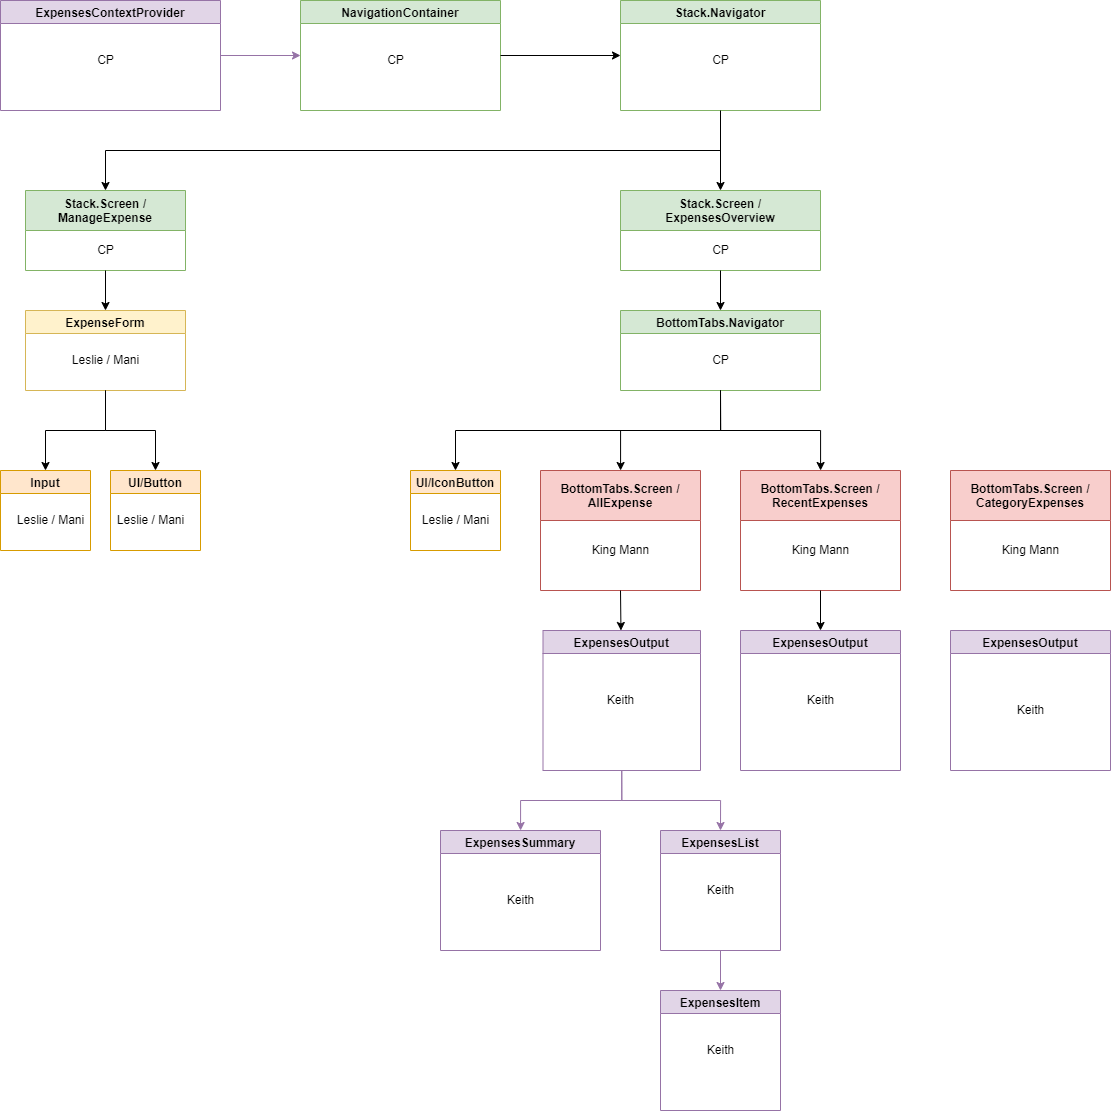

The diagram above was exported from draw.io. Its source (the exported page's mxGraphModel, read from the mxfile embedded in the PNG):
<mxGraphModel dx="2385" dy="458" grid="1" gridSize="10" guides="1" tooltips="1" connect="1" arrows="1" fold="1" page="1" pageScale="1" pageWidth="1169" pageHeight="827" background="none" math="0" shadow="0">
  <root>
    <mxCell id="0" />
    <mxCell id="1" parent="0" />
    <mxCell id="2" value="ExpensesContextProvider" style="swimlane;fillColor=#e1d5e7;strokeColor=#9673a6;" vertex="1" parent="1">
      <mxGeometry x="20" y="850" width="220" height="110" as="geometry" />
    </mxCell>
    <mxCell id="3" value="CP" style="text;html=1;align=center;verticalAlign=middle;resizable=0;points=[];autosize=1;strokeColor=none;fillColor=none;" vertex="1" parent="2">
      <mxGeometry x="90" y="50" width="30" height="20" as="geometry" />
    </mxCell>
    <mxCell id="4" value="NavigationContainer" style="swimlane;fillColor=#d5e8d4;strokeColor=#82b366;" vertex="1" parent="1">
      <mxGeometry x="320" y="850" width="200" height="110" as="geometry" />
    </mxCell>
    <mxCell id="5" value="CP" style="text;html=1;align=center;verticalAlign=middle;resizable=0;points=[];autosize=1;strokeColor=none;fillColor=none;" vertex="1" parent="4">
      <mxGeometry x="80" y="50" width="30" height="20" as="geometry" />
    </mxCell>
    <mxCell id="6" value="Stack.Navigator" style="swimlane;fillColor=#d5e8d4;strokeColor=#82b366;" vertex="1" parent="1">
      <mxGeometry x="640" y="850" width="200" height="110" as="geometry" />
    </mxCell>
    <mxCell id="7" value="CP" style="text;html=1;align=center;verticalAlign=middle;resizable=0;points=[];autosize=1;strokeColor=none;fillColor=none;" vertex="1" parent="6">
      <mxGeometry x="85" y="50" width="30" height="20" as="geometry" />
    </mxCell>
    <mxCell id="8" value="" style="endArrow=classic;html=1;rounded=0;entryX=0;entryY=0.5;entryDx=0;entryDy=0;exitX=1;exitY=0.5;exitDx=0;exitDy=0;fillColor=#e1d5e7;strokeColor=#9673a6;" edge="1" source="2" target="4" parent="1">
      <mxGeometry width="50" height="50" relative="1" as="geometry">
        <mxPoint x="240" y="920" as="sourcePoint" />
        <mxPoint x="150" y="940" as="targetPoint" />
      </mxGeometry>
    </mxCell>
    <mxCell id="9" value="Stack.Screen / &#10;ManageExpense" style="swimlane;startSize=40;fillColor=#d5e8d4;strokeColor=#82b366;" vertex="1" parent="1">
      <mxGeometry x="45" y="1040" width="160" height="80" as="geometry" />
    </mxCell>
    <mxCell id="10" value="CP" style="text;html=1;align=center;verticalAlign=middle;resizable=0;points=[];autosize=1;strokeColor=none;fillColor=none;" vertex="1" parent="9">
      <mxGeometry x="65" y="50" width="30" height="20" as="geometry" />
    </mxCell>
    <mxCell id="11" value="BottomTabs.Navigator" style="swimlane;fillColor=#d5e8d4;strokeColor=#82b366;" vertex="1" parent="1">
      <mxGeometry x="640" y="1160" width="200" height="80" as="geometry" />
    </mxCell>
    <mxCell id="12" value="CP" style="text;html=1;align=center;verticalAlign=middle;resizable=0;points=[];autosize=1;strokeColor=none;fillColor=none;" vertex="1" parent="11">
      <mxGeometry x="85" y="40" width="30" height="20" as="geometry" />
    </mxCell>
    <mxCell id="13" value="Stack.Screen / &#10;ExpensesOverview" style="swimlane;startSize=40;fillColor=#d5e8d4;strokeColor=#82b366;" vertex="1" parent="1">
      <mxGeometry x="640" y="1040" width="200" height="80" as="geometry" />
    </mxCell>
    <mxCell id="14" value="CP" style="text;html=1;align=center;verticalAlign=middle;resizable=0;points=[];autosize=1;strokeColor=none;fillColor=none;" vertex="1" parent="13">
      <mxGeometry x="85" y="50" width="30" height="20" as="geometry" />
    </mxCell>
    <mxCell id="15" value="" style="endArrow=classic;html=1;rounded=0;entryX=0;entryY=0.5;entryDx=0;entryDy=0;exitX=1;exitY=0.5;exitDx=0;exitDy=0;" edge="1" source="4" target="6" parent="1">
      <mxGeometry width="50" height="50" relative="1" as="geometry">
        <mxPoint x="540" y="905" as="sourcePoint" />
        <mxPoint x="600" y="905" as="targetPoint" />
      </mxGeometry>
    </mxCell>
    <mxCell id="16" value="" style="endArrow=classic;html=1;rounded=0;entryX=0.5;entryY=0;entryDx=0;entryDy=0;exitX=0.5;exitY=1;exitDx=0;exitDy=0;edgeStyle=orthogonalEdgeStyle;fillColor=#d5e8d4;strokeColor=#000000;" edge="1" source="6" target="13" parent="1">
      <mxGeometry width="50" height="50" relative="1" as="geometry">
        <mxPoint x="570" y="1040" as="sourcePoint" />
        <mxPoint x="620" y="990" as="targetPoint" />
      </mxGeometry>
    </mxCell>
    <mxCell id="17" value="" style="endArrow=classic;html=1;rounded=0;entryX=0.5;entryY=0;entryDx=0;entryDy=0;edgeStyle=orthogonalEdgeStyle;" edge="1" target="9" parent="1">
      <mxGeometry width="50" height="50" relative="1" as="geometry">
        <mxPoint x="740" y="1000" as="sourcePoint" />
        <mxPoint x="957.56" y="1008.2" as="targetPoint" />
      </mxGeometry>
    </mxCell>
    <mxCell id="18" value="BottomTabs.Screen / &#10;AllExpense" style="swimlane;startSize=50;fillColor=#f8cecc;strokeColor=#b85450;" vertex="1" parent="1">
      <mxGeometry x="560" y="1320" width="160" height="120" as="geometry" />
    </mxCell>
    <mxCell id="19" value="King Mann" style="text;html=1;align=center;verticalAlign=middle;resizable=0;points=[];autosize=1;strokeColor=none;fillColor=none;" vertex="1" parent="18">
      <mxGeometry x="45" y="70" width="70" height="20" as="geometry" />
    </mxCell>
    <mxCell id="20" value="BottomTabs.Screen / &#10;RecentExpenses" style="swimlane;startSize=50;fillColor=#f8cecc;strokeColor=#b85450;" vertex="1" parent="1">
      <mxGeometry x="760" y="1320" width="160" height="120" as="geometry" />
    </mxCell>
    <mxCell id="21" value="King Mann" style="text;html=1;align=center;verticalAlign=middle;resizable=0;points=[];autosize=1;strokeColor=none;fillColor=none;" vertex="1" parent="20">
      <mxGeometry x="45" y="70" width="70" height="20" as="geometry" />
    </mxCell>
    <mxCell id="22" value="ExpensesOutput" style="swimlane;fillColor=#e1d5e7;strokeColor=#9673a6;" vertex="1" parent="1">
      <mxGeometry x="760" y="1480" width="160" height="140" as="geometry" />
    </mxCell>
    <mxCell id="23" value="Keith" style="text;html=1;align=center;verticalAlign=middle;resizable=0;points=[];autosize=1;strokeColor=none;fillColor=none;" vertex="1" parent="22">
      <mxGeometry x="60" y="60" width="40" height="20" as="geometry" />
    </mxCell>
    <mxCell id="24" value="" style="endArrow=classic;html=1;rounded=0;entryX=0.5;entryY=0;entryDx=0;entryDy=0;exitX=0.5;exitY=1;exitDx=0;exitDy=0;fillColor=#d5e8d4;strokeColor=#000000;" edge="1" source="13" target="11" parent="1">
      <mxGeometry width="50" height="50" relative="1" as="geometry">
        <mxPoint x="410" y="1270" as="sourcePoint" />
        <mxPoint x="460" y="1220" as="targetPoint" />
      </mxGeometry>
    </mxCell>
    <mxCell id="25" value="" style="endArrow=classic;html=1;rounded=0;exitX=0.5;exitY=1;exitDx=0;exitDy=0;edgeStyle=orthogonalEdgeStyle;" edge="1" source="11" target="20" parent="1">
      <mxGeometry width="50" height="50" relative="1" as="geometry">
        <mxPoint x="590" y="970" as="sourcePoint" />
        <mxPoint x="757.56" y="1048.2" as="targetPoint" />
      </mxGeometry>
    </mxCell>
    <mxCell id="26" value="" style="endArrow=classic;html=1;rounded=0;exitX=0.5;exitY=1;exitDx=0;exitDy=0;edgeStyle=orthogonalEdgeStyle;" edge="1" source="11" target="18" parent="1">
      <mxGeometry width="50" height="50" relative="1" as="geometry">
        <mxPoint x="600" y="1260" as="sourcePoint" />
        <mxPoint x="440" y="1340" as="targetPoint" />
      </mxGeometry>
    </mxCell>
    <mxCell id="27" value="" style="endArrow=classic;html=1;rounded=0;entryX=0.5;entryY=0;entryDx=0;entryDy=0;exitX=0.5;exitY=1;exitDx=0;exitDy=0;" edge="1" source="20" target="22" parent="1">
      <mxGeometry width="50" height="50" relative="1" as="geometry">
        <mxPoint x="410" y="1270" as="sourcePoint" />
        <mxPoint x="460" y="1220" as="targetPoint" />
      </mxGeometry>
    </mxCell>
    <mxCell id="28" value="ExpensesOutput" style="swimlane;fillColor=#e1d5e7;strokeColor=#9673a6;" vertex="1" parent="1">
      <mxGeometry x="562.5" y="1480" width="157.5" height="140" as="geometry" />
    </mxCell>
    <mxCell id="29" value="Keith" style="text;html=1;align=center;verticalAlign=middle;resizable=0;points=[];autosize=1;strokeColor=none;fillColor=none;" vertex="1" parent="28">
      <mxGeometry x="57.5" y="60" width="40" height="20" as="geometry" />
    </mxCell>
    <mxCell id="30" value="" style="endArrow=classic;html=1;rounded=0;exitX=0.5;exitY=1;exitDx=0;exitDy=0;" edge="1" source="18" target="28" parent="1">
      <mxGeometry width="50" height="50" relative="1" as="geometry">
        <mxPoint x="610" y="1440" as="sourcePoint" />
        <mxPoint x="880" y="1490" as="targetPoint" />
      </mxGeometry>
    </mxCell>
    <mxCell id="31" value="ExpenseForm" style="swimlane;fillColor=#fff2cc;strokeColor=#d6b656;" vertex="1" parent="1">
      <mxGeometry x="45" y="1160" width="160" height="80" as="geometry" />
    </mxCell>
    <mxCell id="32" value="Leslie / Mani" style="text;html=1;align=center;verticalAlign=middle;resizable=0;points=[];autosize=1;strokeColor=none;fillColor=none;" vertex="1" parent="31">
      <mxGeometry x="40" y="40" width="80" height="20" as="geometry" />
    </mxCell>
    <mxCell id="33" value="" style="endArrow=classic;html=1;rounded=0;entryX=0.5;entryY=0;entryDx=0;entryDy=0;exitX=0.5;exitY=1;exitDx=0;exitDy=0;fillColor=#fff2cc;strokeColor=#000000;" edge="1" source="9" target="31" parent="1">
      <mxGeometry width="50" height="50" relative="1" as="geometry">
        <mxPoint x="55" y="1260" as="sourcePoint" />
        <mxPoint x="105" y="1210" as="targetPoint" />
      </mxGeometry>
    </mxCell>
    <mxCell id="34" value="Input" style="swimlane;fillColor=#ffe6cc;strokeColor=#d79b00;" vertex="1" parent="1">
      <mxGeometry x="20" y="1320" width="90" height="80" as="geometry" />
    </mxCell>
    <mxCell id="35" value="Leslie / Mani" style="text;html=1;align=center;verticalAlign=middle;resizable=0;points=[];autosize=1;strokeColor=none;fillColor=none;" vertex="1" parent="34">
      <mxGeometry x="10" y="40" width="80" height="20" as="geometry" />
    </mxCell>
    <mxCell id="36" value="UI/Button" style="swimlane;fillColor=#ffe6cc;strokeColor=#d79b00;" vertex="1" parent="1">
      <mxGeometry x="130" y="1320" width="90" height="80" as="geometry" />
    </mxCell>
    <mxCell id="37" value="Leslie / Mani" style="text;html=1;align=center;verticalAlign=middle;resizable=0;points=[];autosize=1;strokeColor=none;fillColor=none;" vertex="1" parent="36">
      <mxGeometry y="40" width="80" height="20" as="geometry" />
    </mxCell>
    <mxCell id="38" value="" style="endArrow=classic;html=1;rounded=0;edgeStyle=orthogonalEdgeStyle;exitX=0.5;exitY=1;exitDx=0;exitDy=0;fillColor=#fff2cc;strokeColor=#000000;" edge="1" source="31" target="34" parent="1">
      <mxGeometry width="50" height="50" relative="1" as="geometry">
        <mxPoint x="170" y="1240" as="sourcePoint" />
        <mxPoint x="350" y="1330" as="targetPoint" />
      </mxGeometry>
    </mxCell>
    <mxCell id="39" value="" style="endArrow=classic;html=1;rounded=0;exitX=0.5;exitY=1;exitDx=0;exitDy=0;edgeStyle=orthogonalEdgeStyle;entryX=0.5;entryY=0;entryDx=0;entryDy=0;fillColor=#fff2cc;strokeColor=#000000;" edge="1" source="31" target="36" parent="1">
      <mxGeometry width="50" height="50" relative="1" as="geometry">
        <mxPoint x="450" y="1250" as="sourcePoint" />
        <mxPoint x="550" y="1330" as="targetPoint" />
      </mxGeometry>
    </mxCell>
    <mxCell id="40" value="UI/IconButton" style="swimlane;fillColor=#ffe6cc;strokeColor=#d79b00;" vertex="1" parent="1">
      <mxGeometry x="430" y="1320" width="90" height="80" as="geometry" />
    </mxCell>
    <mxCell id="41" value="Leslie / Mani" style="text;html=1;align=center;verticalAlign=middle;resizable=0;points=[];autosize=1;strokeColor=none;fillColor=none;" vertex="1" parent="40">
      <mxGeometry x="5" y="40" width="80" height="20" as="geometry" />
    </mxCell>
    <mxCell id="42" value="" style="endArrow=classic;html=1;rounded=0;exitX=0.5;exitY=1;exitDx=0;exitDy=0;edgeStyle=orthogonalEdgeStyle;entryX=0.5;entryY=0;entryDx=0;entryDy=0;" edge="1" source="11" target="40" parent="1">
      <mxGeometry width="50" height="50" relative="1" as="geometry">
        <mxPoint x="750" y="1250" as="sourcePoint" />
        <mxPoint x="650" y="1330" as="targetPoint" />
      </mxGeometry>
    </mxCell>
    <mxCell id="43" value="ExpensesList" style="swimlane;fillColor=#e1d5e7;strokeColor=#9673a6;" vertex="1" parent="1">
      <mxGeometry x="680" y="1680" width="120" height="120" as="geometry" />
    </mxCell>
    <mxCell id="44" value="Keith" style="text;html=1;align=center;verticalAlign=middle;resizable=0;points=[];autosize=1;strokeColor=none;fillColor=none;" vertex="1" parent="43">
      <mxGeometry x="40" y="50" width="40" height="20" as="geometry" />
    </mxCell>
    <mxCell id="45" value="ExpensesSummary" style="swimlane;fillColor=#e1d5e7;strokeColor=#9673a6;" vertex="1" parent="1">
      <mxGeometry x="460" y="1680" width="160" height="120" as="geometry" />
    </mxCell>
    <mxCell id="46" value="Keith" style="text;html=1;align=center;verticalAlign=middle;resizable=0;points=[];autosize=1;strokeColor=none;fillColor=none;" vertex="1" parent="45">
      <mxGeometry x="60" y="60" width="40" height="20" as="geometry" />
    </mxCell>
    <mxCell id="47" value="ExpensesItem" style="swimlane;fillColor=#e1d5e7;strokeColor=#9673a6;" vertex="1" parent="1">
      <mxGeometry x="680" y="1840" width="120" height="120" as="geometry" />
    </mxCell>
    <mxCell id="48" value="Keith" style="text;html=1;align=center;verticalAlign=middle;resizable=0;points=[];autosize=1;strokeColor=none;fillColor=none;" vertex="1" parent="47">
      <mxGeometry x="40" y="50" width="40" height="20" as="geometry" />
    </mxCell>
    <mxCell id="49" value="" style="endArrow=classic;html=1;rounded=0;exitX=0.5;exitY=1;exitDx=0;exitDy=0;edgeStyle=orthogonalEdgeStyle;entryX=0.5;entryY=0;entryDx=0;entryDy=0;fillColor=#e1d5e7;strokeColor=#9673a6;" edge="1" source="28" target="43" parent="1">
      <mxGeometry width="50" height="50" relative="1" as="geometry">
        <mxPoint x="750" y="1250" as="sourcePoint" />
        <mxPoint x="850" y="1330" as="targetPoint" />
      </mxGeometry>
    </mxCell>
    <mxCell id="50" value="" style="endArrow=classic;html=1;rounded=0;exitX=0.5;exitY=1;exitDx=0;exitDy=0;edgeStyle=orthogonalEdgeStyle;fillColor=#e1d5e7;strokeColor=#9673a6;" edge="1" source="28" target="45" parent="1">
      <mxGeometry width="50" height="50" relative="1" as="geometry">
        <mxPoint x="760" y="1260" as="sourcePoint" />
        <mxPoint x="860" y="1340" as="targetPoint" />
      </mxGeometry>
    </mxCell>
    <mxCell id="51" value="" style="endArrow=classic;html=1;rounded=0;entryX=0.5;entryY=0;entryDx=0;entryDy=0;exitX=0.5;exitY=1;exitDx=0;exitDy=0;fillColor=#e1d5e7;strokeColor=#9673a6;" edge="1" source="43" target="47" parent="1">
      <mxGeometry width="50" height="50" relative="1" as="geometry">
        <mxPoint x="410" y="1840" as="sourcePoint" />
        <mxPoint x="460" y="1790" as="targetPoint" />
      </mxGeometry>
    </mxCell>
    <mxCell id="52" value="BottomTabs.Screen / &#10;CategoryExpenses" style="swimlane;startSize=50;fillColor=#f8cecc;strokeColor=#b85450;" vertex="1" parent="1">
      <mxGeometry x="970" y="1320" width="160" height="120" as="geometry" />
    </mxCell>
    <mxCell id="53" value="King Mann" style="text;html=1;align=center;verticalAlign=middle;resizable=0;points=[];autosize=1;strokeColor=none;fillColor=none;" vertex="1" parent="52">
      <mxGeometry x="45" y="70" width="70" height="20" as="geometry" />
    </mxCell>
    <mxCell id="54" value="ExpensesOutput" style="swimlane;fillColor=#e1d5e7;strokeColor=#9673a6;" vertex="1" parent="1">
      <mxGeometry x="970" y="1480" width="160" height="140" as="geometry" />
    </mxCell>
    <mxCell id="55" value="Keith" style="text;html=1;align=center;verticalAlign=middle;resizable=0;points=[];autosize=1;strokeColor=none;fillColor=none;" vertex="1" parent="54">
      <mxGeometry x="60" y="70" width="40" height="20" as="geometry" />
    </mxCell>
  </root>
</mxGraphModel>